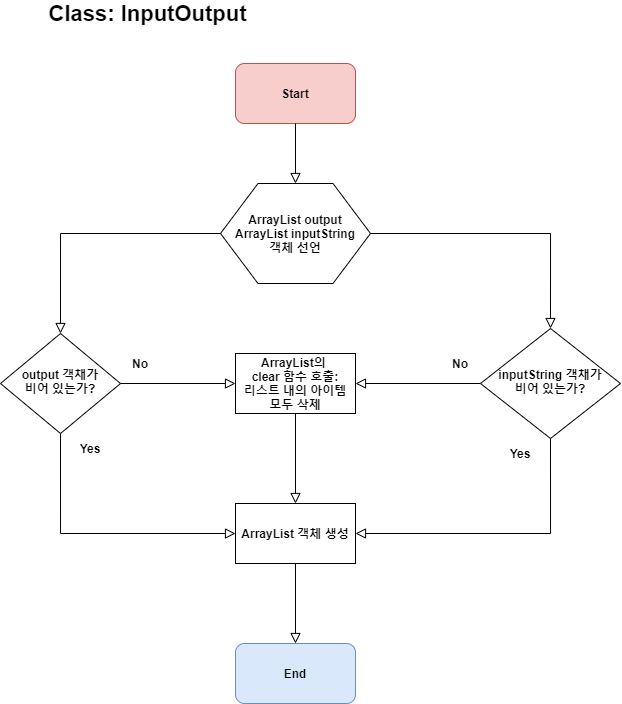

The diagram above was exported from draw.io. Its source (the exported page's mxGraphModel, read from the mxfile embedded in the PNG):
<mxGraphModel dx="481" dy="1574" grid="1" gridSize="10" guides="1" tooltips="1" connect="1" arrows="1" fold="1" page="1" pageScale="1" pageWidth="827" pageHeight="1169" math="0" shadow="0">
  <root>
    <mxCell id="WIyWlLk6GJQsqaUBKTNV-0" />
    <mxCell id="WIyWlLk6GJQsqaUBKTNV-1" parent="WIyWlLk6GJQsqaUBKTNV-0" />
    <mxCell id="18glNdsXd_jdXldV4Y7N-0" value="Class: InputOutput" style="text;html=1;strokeColor=none;fillColor=none;align=center;verticalAlign=middle;whiteSpace=wrap;rounded=0;fontSize=22;fontStyle=1" parent="WIyWlLk6GJQsqaUBKTNV-1" vertex="1">
      <mxGeometry x="115" y="-70" width="205" height="20" as="geometry" />
    </mxCell>
    <mxCell id="18glNdsXd_jdXldV4Y7N-1" value="Start" style="rounded=1;whiteSpace=wrap;html=1;fontSize=12;fillColor=#f8cecc;strokeColor=#b85450;fontStyle=1" parent="WIyWlLk6GJQsqaUBKTNV-1" vertex="1">
      <mxGeometry x="305" y="-10" width="120" height="60" as="geometry" />
    </mxCell>
    <mxCell id="18glNdsXd_jdXldV4Y7N-2" value="End" style="rounded=1;whiteSpace=wrap;html=1;fontSize=12;fillColor=#dae8fc;strokeColor=#6c8ebf;fontStyle=1" parent="WIyWlLk6GJQsqaUBKTNV-1" vertex="1">
      <mxGeometry x="305" y="570" width="120" height="60" as="geometry" />
    </mxCell>
    <mxCell id="18glNdsXd_jdXldV4Y7N-3" value="ArrayList output&lt;br&gt;ArrayList inputString&lt;br&gt;객체 선언" style="shape=hexagon;perimeter=hexagonPerimeter2;whiteSpace=wrap;html=1;fontSize=12;fontStyle=1" parent="WIyWlLk6GJQsqaUBKTNV-1" vertex="1">
      <mxGeometry x="290" y="110" width="150" height="100" as="geometry" />
    </mxCell>
    <mxCell id="18glNdsXd_jdXldV4Y7N-4" value="" style="rounded=0;html=1;jettySize=auto;orthogonalLoop=1;fontSize=11;endArrow=block;endFill=0;endSize=8;strokeWidth=1;shadow=0;labelBackgroundColor=none;edgeStyle=orthogonalEdgeStyle;exitX=0.5;exitY=1;exitDx=0;exitDy=0;entryX=0.5;entryY=0;entryDx=0;entryDy=0;" parent="WIyWlLk6GJQsqaUBKTNV-1" source="18glNdsXd_jdXldV4Y7N-1" target="18glNdsXd_jdXldV4Y7N-3" edge="1">
      <mxGeometry relative="1" as="geometry">
        <mxPoint x="-35" y="190" as="sourcePoint" />
        <mxPoint x="-35" y="240" as="targetPoint" />
      </mxGeometry>
    </mxCell>
    <mxCell id="18glNdsXd_jdXldV4Y7N-5" value="inputString 객채가&lt;br&gt;비어 있는가?" style="rhombus;whiteSpace=wrap;html=1;shadow=0;fontFamily=Helvetica;fontSize=12;align=center;strokeWidth=1;spacing=6;spacingTop=-4;fontStyle=1" parent="WIyWlLk6GJQsqaUBKTNV-1" vertex="1">
      <mxGeometry x="550" y="255" width="140" height="110" as="geometry" />
    </mxCell>
    <mxCell id="18glNdsXd_jdXldV4Y7N-6" value="" style="rounded=0;html=1;jettySize=auto;orthogonalLoop=1;fontSize=11;endArrow=block;endFill=0;endSize=8;strokeWidth=1;shadow=0;labelBackgroundColor=none;edgeStyle=orthogonalEdgeStyle;exitX=1;exitY=0.5;exitDx=0;exitDy=0;entryX=0.5;entryY=0;entryDx=0;entryDy=0;" parent="WIyWlLk6GJQsqaUBKTNV-1" source="18glNdsXd_jdXldV4Y7N-3" target="18glNdsXd_jdXldV4Y7N-5" edge="1">
      <mxGeometry relative="1" as="geometry">
        <mxPoint x="375" y="60" as="sourcePoint" />
        <mxPoint x="375" y="120" as="targetPoint" />
      </mxGeometry>
    </mxCell>
    <mxCell id="18glNdsXd_jdXldV4Y7N-7" value="output 객채가&lt;br&gt;비어 있는가?" style="rhombus;whiteSpace=wrap;html=1;shadow=0;fontFamily=Helvetica;fontSize=12;align=center;strokeWidth=1;spacing=6;spacingTop=-4;fontStyle=1" parent="WIyWlLk6GJQsqaUBKTNV-1" vertex="1">
      <mxGeometry x="70" y="260" width="120" height="100" as="geometry" />
    </mxCell>
    <mxCell id="18glNdsXd_jdXldV4Y7N-8" value="" style="rounded=0;html=1;jettySize=auto;orthogonalLoop=1;fontSize=11;endArrow=block;endFill=0;endSize=8;strokeWidth=1;shadow=0;labelBackgroundColor=none;edgeStyle=orthogonalEdgeStyle;exitX=0;exitY=0.5;exitDx=0;exitDy=0;entryX=0.5;entryY=0;entryDx=0;entryDy=0;" parent="WIyWlLk6GJQsqaUBKTNV-1" source="18glNdsXd_jdXldV4Y7N-3" target="18glNdsXd_jdXldV4Y7N-7" edge="1">
      <mxGeometry relative="1" as="geometry">
        <mxPoint x="450" y="170" as="sourcePoint" />
        <mxPoint x="505" y="270" as="targetPoint" />
      </mxGeometry>
    </mxCell>
    <mxCell id="18glNdsXd_jdXldV4Y7N-9" value="ArrayList 객체 생성" style="rounded=0;whiteSpace=wrap;html=1;fontStyle=1" parent="WIyWlLk6GJQsqaUBKTNV-1" vertex="1">
      <mxGeometry x="305" y="430" width="120" height="60" as="geometry" />
    </mxCell>
    <mxCell id="18glNdsXd_jdXldV4Y7N-10" value="" style="rounded=0;html=1;jettySize=auto;orthogonalLoop=1;fontSize=11;endArrow=block;endFill=0;endSize=8;strokeWidth=1;shadow=0;labelBackgroundColor=none;edgeStyle=orthogonalEdgeStyle;exitX=0.5;exitY=1;exitDx=0;exitDy=0;entryX=0;entryY=0.5;entryDx=0;entryDy=0;" parent="WIyWlLk6GJQsqaUBKTNV-1" source="18glNdsXd_jdXldV4Y7N-7" target="18glNdsXd_jdXldV4Y7N-9" edge="1">
      <mxGeometry relative="1" as="geometry">
        <mxPoint x="290" y="390" as="sourcePoint" />
        <mxPoint x="230" y="490" as="targetPoint" />
      </mxGeometry>
    </mxCell>
    <mxCell id="18glNdsXd_jdXldV4Y7N-11" value="" style="rounded=0;html=1;jettySize=auto;orthogonalLoop=1;fontSize=11;endArrow=block;endFill=0;endSize=8;strokeWidth=1;shadow=0;labelBackgroundColor=none;edgeStyle=orthogonalEdgeStyle;exitX=0.5;exitY=1;exitDx=0;exitDy=0;entryX=1;entryY=0.5;entryDx=0;entryDy=0;" parent="WIyWlLk6GJQsqaUBKTNV-1" source="18glNdsXd_jdXldV4Y7N-5" target="18glNdsXd_jdXldV4Y7N-9" edge="1">
      <mxGeometry relative="1" as="geometry">
        <mxPoint x="240" y="370" as="sourcePoint" />
        <mxPoint x="325" y="460" as="targetPoint" />
      </mxGeometry>
    </mxCell>
    <mxCell id="18glNdsXd_jdXldV4Y7N-12" value="Yes&lt;span style=&quot;color: rgba(0 , 0 , 0 , 0) ; font-family: monospace ; font-size: 0px&quot;&gt;%3CmxGraphModel%3E%3Croot%3E%3CmxCell%20id%3D%220%22%2F%3E%3CmxCell%20id%3D%221%22%20parent%3D%220%22%2F%3E%3CmxCell%20id%3D%222%22%20value%3D%22%22%20style%3D%22rounded%3D0%3Bhtml%3D1%3BjettySize%3Dauto%3BorthogonalLoop%3D1%3BfontSize%3D11%3BendArrow%3Dblock%3BendFill%3D0%3BendSize%3D8%3BstrokeWidth%3D1%3Bshadow%3D0%3BlabelBackgroundColor%3Dnone%3BedgeStyle%3DorthogonalEdgeStyle%3BexitX%3D0.5%3BexitY%3D1%3BexitDx%3D0%3BexitDy%3D0%3BentryX%3D0%3BentryY%3D0.5%3BentryDx%3D0%3BentryDy%3D0%3B%22%20edge%3D%221%22%20parent%3D%221%22%3E%3CmxGeometry%20relative%3D%221%22%20as%3D%22geometry%22%3E%3CmxPoint%20x%3D%22495%22%20y%3D%22300%22%20as%3D%22sourcePoint%22%2F%3E%3CmxPoint%20x%3D%22580%22%20y%3D%22390%22%20as%3D%22targetPoint%22%2F%3E%3C%2FmxGeometry%3E%3C%2FmxCell%3E%3C%2Froot%3E%3C%2FmxGraphModel%3E&lt;/span&gt;" style="text;html=1;strokeColor=none;fillColor=none;align=center;verticalAlign=middle;whiteSpace=wrap;rounded=0;fontStyle=1" parent="WIyWlLk6GJQsqaUBKTNV-1" vertex="1">
      <mxGeometry x="140" y="365" width="40" height="20" as="geometry" />
    </mxCell>
    <mxCell id="18glNdsXd_jdXldV4Y7N-13" value="Yes&lt;span style=&quot;color: rgba(0 , 0 , 0 , 0) ; font-family: monospace ; font-size: 0px&quot;&gt;%3CmxGraphModel%3E%3Croot%3E%3CmxCell%20id%3D%220%22%2F%3E%3CmxCell%20id%3D%221%22%20parent%3D%220%22%2F%3E%3CmxCell%20id%3D%222%22%20value%3D%22%22%20style%3D%22rounded%3D0%3Bhtml%3D1%3BjettySize%3Dauto%3BorthogonalLoop%3D1%3BfontSize%3D11%3BendArrow%3Dblock%3BendFill%3D0%3BendSize%3D8%3BstrokeWidth%3D1%3Bshadow%3D0%3BlabelBackgroundColor%3Dnone%3BedgeStyle%3DorthogonalEdgeStyle%3BexitX%3D0.5%3BexitY%3D1%3BexitDx%3D0%3BexitDy%3D0%3BentryX%3D0%3BentryY%3D0.5%3BentryDx%3D0%3BentryDy%3D0%3B%22%20edge%3D%221%22%20parent%3D%221%22%3E%3CmxGeometry%20relative%3D%221%22%20as%3D%22geometry%22%3E%3CmxPoint%20x%3D%22495%22%20y%3D%22300%22%20as%3D%22sourcePoint%22%2F%3E%3CmxPoint%20x%3D%22580%22%20y%3D%22390%22%20as%3D%22targetPoint%22%2F%3E%3C%2FmxGeometry%3E%3C%2FmxCell%3E%3C%2Froot%3E%3C%2FmxGraphModel%3E&lt;/span&gt;" style="text;html=1;strokeColor=none;fillColor=none;align=center;verticalAlign=middle;whiteSpace=wrap;rounded=0;fontStyle=1" parent="WIyWlLk6GJQsqaUBKTNV-1" vertex="1">
      <mxGeometry x="570" y="370" width="40" height="20" as="geometry" />
    </mxCell>
    <mxCell id="18glNdsXd_jdXldV4Y7N-14" value="ArrayList의 &lt;br&gt;clear 함수 호출:&lt;br&gt;리스트 내의 아이템&lt;br&gt;모두 삭제" style="rounded=0;whiteSpace=wrap;html=1;fontStyle=1" parent="WIyWlLk6GJQsqaUBKTNV-1" vertex="1">
      <mxGeometry x="305" y="280" width="120" height="60" as="geometry" />
    </mxCell>
    <mxCell id="18glNdsXd_jdXldV4Y7N-17" value="No" style="text;html=1;strokeColor=none;fillColor=none;align=center;verticalAlign=middle;whiteSpace=wrap;rounded=0;fontStyle=1" parent="WIyWlLk6GJQsqaUBKTNV-1" vertex="1">
      <mxGeometry x="510" y="280" width="40" height="20" as="geometry" />
    </mxCell>
    <mxCell id="18glNdsXd_jdXldV4Y7N-18" value="No" style="text;html=1;strokeColor=none;fillColor=none;align=center;verticalAlign=middle;whiteSpace=wrap;rounded=0;fontStyle=1" parent="WIyWlLk6GJQsqaUBKTNV-1" vertex="1">
      <mxGeometry x="190" y="280" width="40" height="20" as="geometry" />
    </mxCell>
    <mxCell id="18glNdsXd_jdXldV4Y7N-19" value="" style="rounded=0;html=1;jettySize=auto;orthogonalLoop=1;fontSize=11;endArrow=block;endFill=0;endSize=8;strokeWidth=1;shadow=0;labelBackgroundColor=none;edgeStyle=orthogonalEdgeStyle;exitX=1;exitY=0.5;exitDx=0;exitDy=0;entryX=0;entryY=0.5;entryDx=0;entryDy=0;" parent="WIyWlLk6GJQsqaUBKTNV-1" source="18glNdsXd_jdXldV4Y7N-7" target="18glNdsXd_jdXldV4Y7N-14" edge="1">
      <mxGeometry relative="1" as="geometry">
        <mxPoint x="300.0000000000001" y="169.99999999999977" as="sourcePoint" />
        <mxPoint x="140" y="269.9999999999998" as="targetPoint" />
      </mxGeometry>
    </mxCell>
    <mxCell id="18glNdsXd_jdXldV4Y7N-21" value="" style="rounded=0;html=1;jettySize=auto;orthogonalLoop=1;fontSize=11;endArrow=block;endFill=0;endSize=8;strokeWidth=1;shadow=0;labelBackgroundColor=none;edgeStyle=orthogonalEdgeStyle;entryX=1;entryY=0.5;entryDx=0;entryDy=0;" parent="WIyWlLk6GJQsqaUBKTNV-1" source="18glNdsXd_jdXldV4Y7N-5" target="18glNdsXd_jdXldV4Y7N-14" edge="1">
      <mxGeometry relative="1" as="geometry">
        <mxPoint x="200" y="319.9999999999998" as="sourcePoint" />
        <mxPoint x="315.0000000000001" y="319.9999999999998" as="targetPoint" />
      </mxGeometry>
    </mxCell>
    <mxCell id="yZAxBXtd-_NBCPjG31vj-0" value="" style="rounded=0;html=1;jettySize=auto;orthogonalLoop=1;fontSize=11;endArrow=block;endFill=0;endSize=8;strokeWidth=1;shadow=0;labelBackgroundColor=none;edgeStyle=orthogonalEdgeStyle;exitX=0.5;exitY=1;exitDx=0;exitDy=0;entryX=0.5;entryY=0;entryDx=0;entryDy=0;" edge="1" parent="WIyWlLk6GJQsqaUBKTNV-1" source="18glNdsXd_jdXldV4Y7N-14" target="18glNdsXd_jdXldV4Y7N-9">
      <mxGeometry relative="1" as="geometry">
        <mxPoint x="630" y="375" as="sourcePoint" />
        <mxPoint x="435" y="470" as="targetPoint" />
      </mxGeometry>
    </mxCell>
    <mxCell id="yZAxBXtd-_NBCPjG31vj-1" value="" style="rounded=0;html=1;jettySize=auto;orthogonalLoop=1;fontSize=11;endArrow=block;endFill=0;endSize=8;strokeWidth=1;shadow=0;labelBackgroundColor=none;edgeStyle=orthogonalEdgeStyle;exitX=0.5;exitY=1;exitDx=0;exitDy=0;entryX=0.5;entryY=0;entryDx=0;entryDy=0;" edge="1" parent="WIyWlLk6GJQsqaUBKTNV-1" source="18glNdsXd_jdXldV4Y7N-9" target="18glNdsXd_jdXldV4Y7N-2">
      <mxGeometry relative="1" as="geometry">
        <mxPoint x="375" y="350" as="sourcePoint" />
        <mxPoint x="375" y="440" as="targetPoint" />
      </mxGeometry>
    </mxCell>
  </root>
</mxGraphModel>